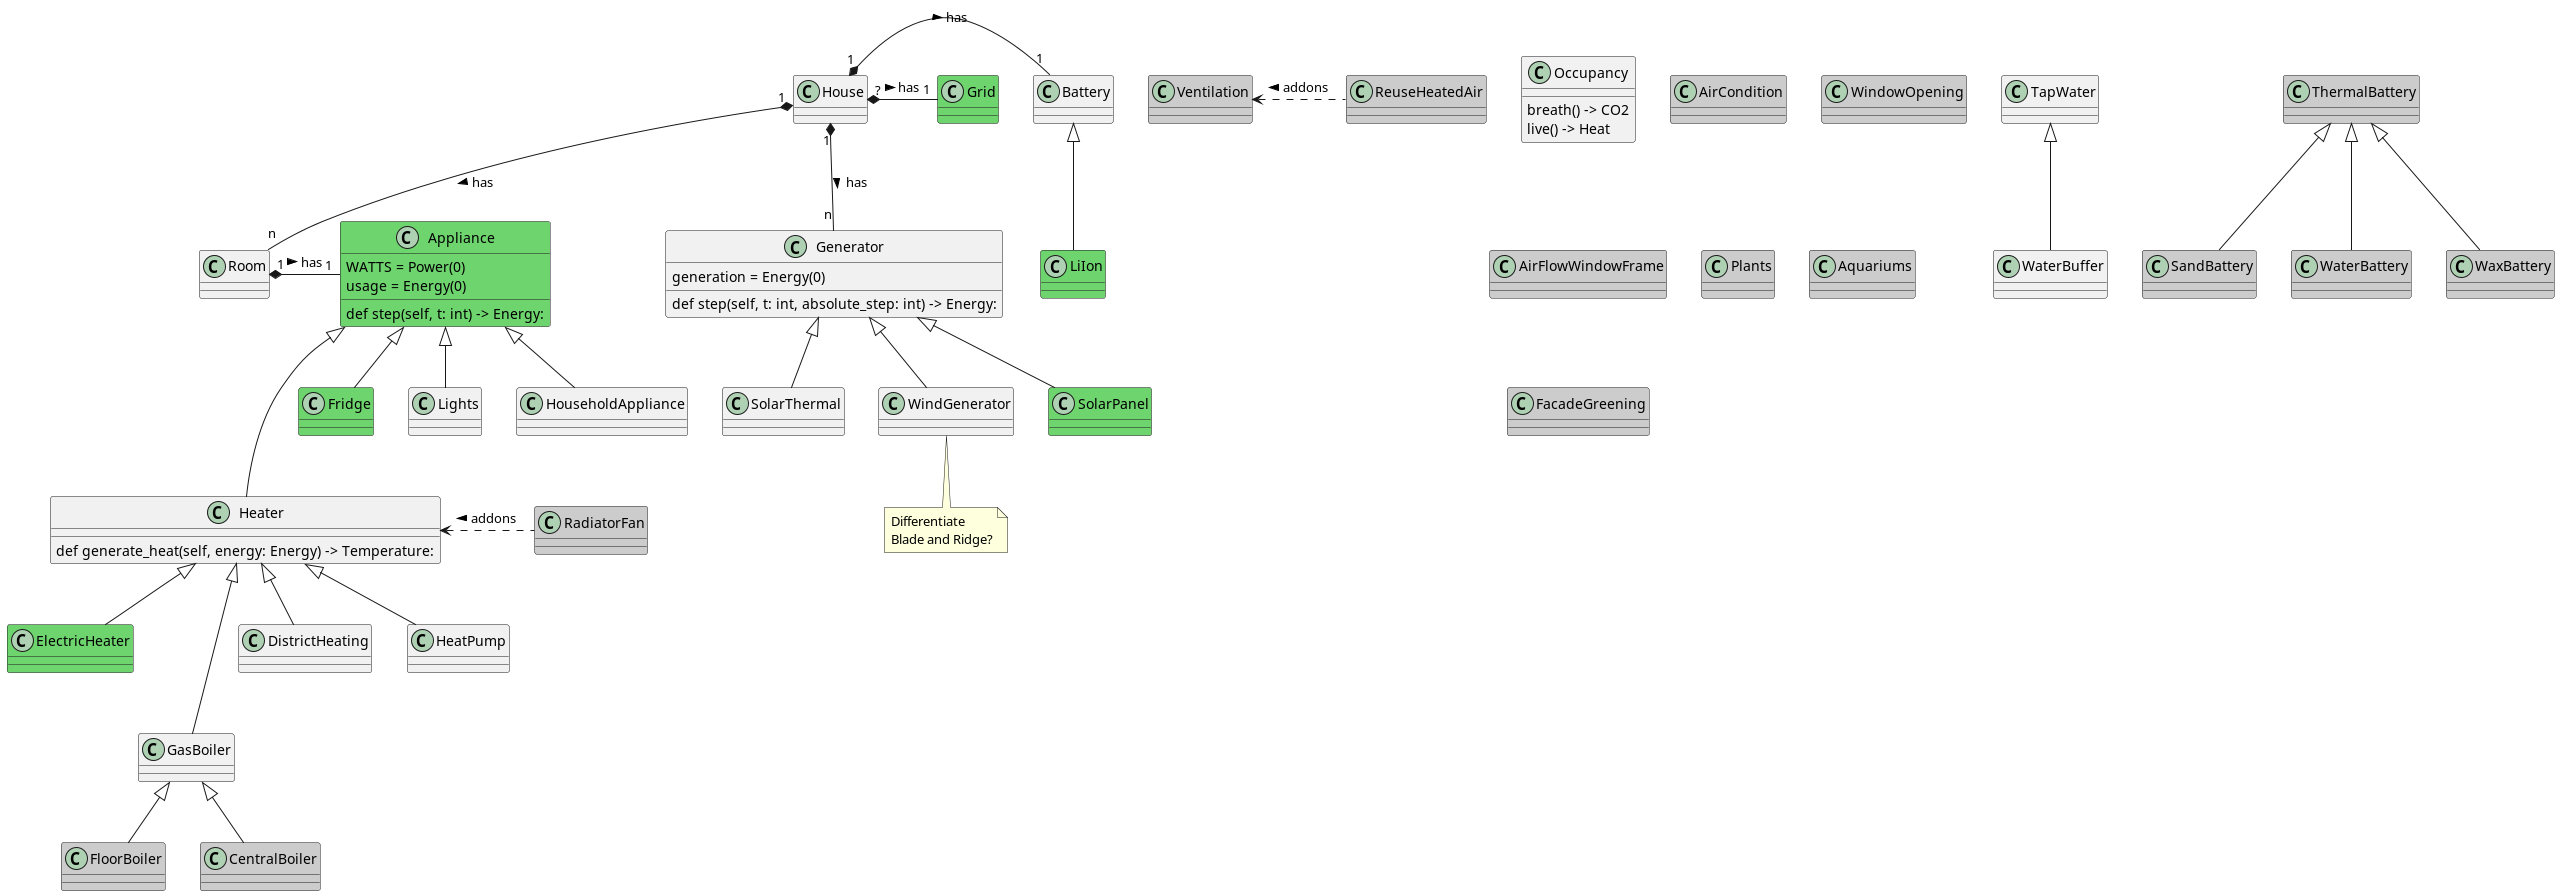

The diagram above was rendered by PlantUML. Its source (embedded in the PNG):
@startuml

class Occupancy {
breath() -> CO2
live() -> Heat
}

class TapWater
class WaterBuffer
TapWater <|-- WaterBuffer

class Room
class Heater
class Grid #6ED46E

class Battery
class LiIon #6ED46E
Battery <|-- LiIon

House "1" *- "1" Battery : has >
House "?" *- "1" Grid : has >
House "1" *-- "n" Generator : has >

House "1" *-- "n" Room : has >
Room "1" *- "1" Appliance : has >

class Appliance #6ED46E {
{field} WATTS = Power(0)
{field} usage = Energy(0)
{method} def step(self, t: int) -> Energy:
}
class Fridge #6ED46E
Appliance <|-- Lights
Appliance <|-- Fridge
Appliance <|-- HouseholdAppliance

Appliance <|--- Heater

class Heater {
def generate_heat(self, energy: Energy) -> Temperature:
}
class ElectricHeater #6ED46E
class GasBoiler
class FloorBoiler #CCCCCC
class CentralBoiler #CCCCCC
class DistrictHeating
class HeatPump
Heater <|-- ElectricHeater
Heater <|--- GasBoiler
GasBoiler <|-- FloorBoiler
GasBoiler <|-- CentralBoiler
Heater <|-- DistrictHeating
Heater <|-- HeatPump

class Generator {
{field} generation = Energy(0)
def step(self, t: int, absolute_step: int) -> Energy:
}
class SolarPanel #6ED46E
class SolarThermal
class WindGenerator
Generator <|-- SolarPanel
Generator <|-- SolarThermal
Generator <|-- WindGenerator

note bottom of WindGenerator
Differentiate
Blade and Ridge?
end note

class ThermalBattery #CCCCCC
class SandBattery #CCCCCC
class WaterBattery #CCCCCC
class WaxBattery #CCCCCC
ThermalBattery <|-- SandBattery
ThermalBattery <|-- WaterBattery
ThermalBattery <|-- WaxBattery

class RadiatorFan #CCCCCC
Heater <. RadiatorFan : addons <
class AirCondition #CCCCCC
class Ventilation #CCCCCC
class WindowOpening #CCCCCC
class AirFlowWindowFrame #CCCCCC
class Plants #CCCCCC
class Aquariums #CCCCCC
class FacadeGreening #CCCCCC
class ReuseHeatedAir #CCCCCC
Ventilation <. ReuseHeatedAir : addons <
@enduml